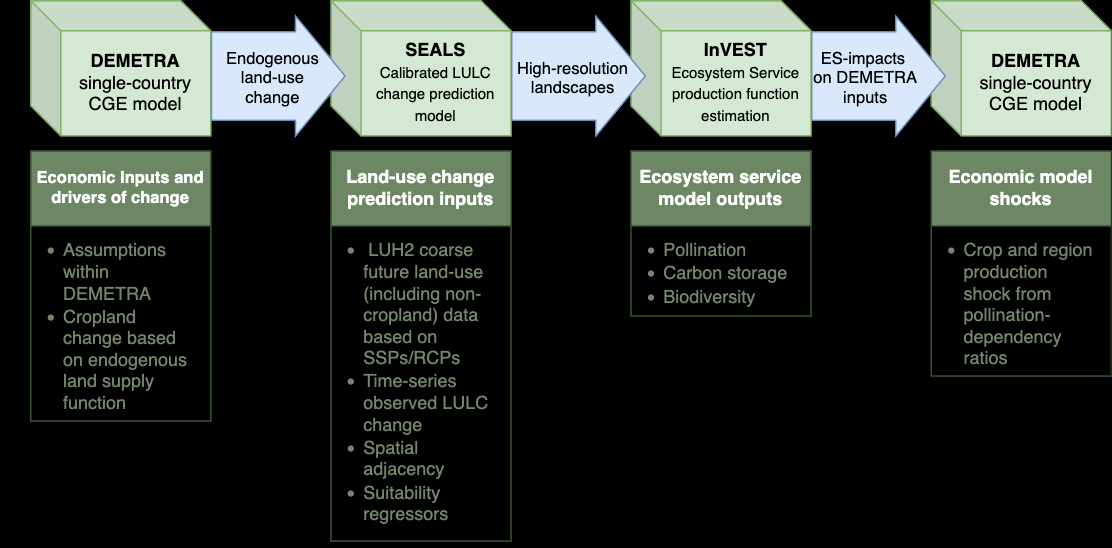

The diagram above was exported from draw.io. Its source (the exported page's mxGraphModel, read from the mxfile embedded in the PNG):
<mxGraphModel dx="1026" dy="441" grid="1" gridSize="10" guides="1" tooltips="1" connect="1" arrows="1" fold="1" page="1" pageScale="1" pageWidth="850" pageHeight="1100" background="#000000" math="0" shadow="0">
  <root>
    <mxCell id="0" />
    <mxCell id="1" parent="0" />
    <mxCell id="PCN0DMRv21ctzZhvZ2LM-1" value="&lt;div&gt;&lt;b&gt;DEMETRA&lt;/b&gt;&lt;/div&gt;&lt;div&gt;single-country CGE model&lt;/div&gt;" style="shape=cube;whiteSpace=wrap;html=1;boundedLbl=1;backgroundOutline=1;darkOpacity=0.05;darkOpacity2=0.1;fillColor=#d5e8d4;strokeColor=#82b366;" parent="1" vertex="1">
      <mxGeometry x="40" y="40" width="120" height="90" as="geometry" />
    </mxCell>
    <mxCell id="PCN0DMRv21ctzZhvZ2LM-2" value="&lt;div&gt;&lt;b&gt;SEALS&lt;/b&gt;&lt;/div&gt;&lt;font style=&quot;font-size: 10px;&quot;&gt;Calibrated LULC change prediction model&lt;/font&gt;" style="shape=cube;whiteSpace=wrap;html=1;boundedLbl=1;backgroundOutline=1;darkOpacity=0.05;darkOpacity2=0.1;fillColor=#d5e8d4;strokeColor=#82b366;" parent="1" vertex="1">
      <mxGeometry x="240" y="40" width="120" height="90" as="geometry" />
    </mxCell>
    <mxCell id="PCN0DMRv21ctzZhvZ2LM-3" value="&lt;div&gt;&lt;b&gt;InVEST&lt;/b&gt;&lt;/div&gt;&lt;div&gt;&lt;font style=&quot;font-size: 10px;&quot;&gt;Ecosystem Service production function estimation&lt;/font&gt;&lt;/div&gt;" style="shape=cube;whiteSpace=wrap;html=1;boundedLbl=1;backgroundOutline=1;darkOpacity=0.05;darkOpacity2=0.1;fillColor=#d5e8d4;strokeColor=#82b366;" parent="1" vertex="1">
      <mxGeometry x="440" y="40" width="120" height="90" as="geometry" />
    </mxCell>
    <mxCell id="PCN0DMRv21ctzZhvZ2LM-4" value="&lt;div&gt;&lt;b&gt;DEMETRA&lt;/b&gt;&lt;/div&gt;&lt;div&gt;single-country CGE model&lt;/div&gt;" style="shape=cube;whiteSpace=wrap;html=1;boundedLbl=1;backgroundOutline=1;darkOpacity=0.05;darkOpacity2=0.1;fillColor=#d5e8d4;strokeColor=#82b366;" parent="1" vertex="1">
      <mxGeometry x="640" y="40" width="120" height="90" as="geometry" />
    </mxCell>
    <mxCell id="PCN0DMRv21ctzZhvZ2LM-6" value="" style="shape=flexArrow;endArrow=classic;html=1;rounded=0;fillColor=#dae8fc;width=59;endSize=10.67;strokeColor=#6c8ebf;" parent="1" edge="1">
      <mxGeometry width="50" height="50" relative="1" as="geometry">
        <mxPoint x="160" y="90" as="sourcePoint" />
        <mxPoint x="250" y="90" as="targetPoint" />
      </mxGeometry>
    </mxCell>
    <mxCell id="PCN0DMRv21ctzZhvZ2LM-8" value="&lt;div&gt;Endogenous&lt;/div&gt;&lt;div&gt;land-use&lt;/div&gt;&lt;div&gt;change&lt;/div&gt;" style="edgeLabel;html=1;align=center;verticalAlign=middle;resizable=0;points=[];labelBackgroundColor=none;" parent="PCN0DMRv21ctzZhvZ2LM-6" vertex="1" connectable="0">
      <mxGeometry x="-0.5117" y="5" relative="1" as="geometry">
        <mxPoint x="18" y="6" as="offset" />
      </mxGeometry>
    </mxCell>
    <mxCell id="PCN0DMRv21ctzZhvZ2LM-9" value="" style="shape=flexArrow;endArrow=classic;html=1;rounded=0;fillColor=#dae8fc;width=59;endSize=10.67;strokeColor=#6c8ebf;" parent="1" edge="1">
      <mxGeometry width="50" height="50" relative="1" as="geometry">
        <mxPoint x="360" y="90" as="sourcePoint" />
        <mxPoint x="450" y="90" as="targetPoint" />
      </mxGeometry>
    </mxCell>
    <mxCell id="PCN0DMRv21ctzZhvZ2LM-10" value="&lt;div&gt;High-resolution&lt;/div&gt;&lt;div&gt;landscapes&lt;/div&gt;" style="edgeLabel;html=1;align=center;verticalAlign=middle;resizable=0;points=[];labelBackgroundColor=none;" parent="PCN0DMRv21ctzZhvZ2LM-9" vertex="1" connectable="0">
      <mxGeometry x="-0.5117" y="5" relative="1" as="geometry">
        <mxPoint x="18" y="6" as="offset" />
      </mxGeometry>
    </mxCell>
    <mxCell id="PCN0DMRv21ctzZhvZ2LM-12" value="" style="shape=flexArrow;endArrow=classic;html=1;rounded=0;fillColor=#dae8fc;width=59;endSize=10.67;strokeColor=#6c8ebf;" parent="1" edge="1">
      <mxGeometry width="50" height="50" relative="1" as="geometry">
        <mxPoint x="560" y="90" as="sourcePoint" />
        <mxPoint x="650" y="90" as="targetPoint" />
      </mxGeometry>
    </mxCell>
    <mxCell id="PCN0DMRv21ctzZhvZ2LM-13" value="&lt;div&gt;ES-impacts&amp;nbsp;&lt;/div&gt;&lt;div&gt;on DEMETRA&lt;/div&gt;&lt;div&gt;inputs&lt;br&gt;&lt;/div&gt;" style="edgeLabel;html=1;align=center;verticalAlign=middle;resizable=0;points=[];labelBackgroundColor=none;" parent="PCN0DMRv21ctzZhvZ2LM-12" vertex="1" connectable="0">
      <mxGeometry x="-0.5117" y="5" relative="1" as="geometry">
        <mxPoint x="13" y="6" as="offset" />
      </mxGeometry>
    </mxCell>
    <mxCell id="PCN0DMRv21ctzZhvZ2LM-14" value="&lt;div style=&quot;font-size: 11px;&quot;&gt;&lt;font style=&quot;font-size: 11px;&quot;&gt;Economic Inputs and drivers of change&lt;/font&gt;&lt;/div&gt;" style="swimlane;whiteSpace=wrap;html=1;startSize=50;fillColor=#6d8764;fontColor=#ffffff;strokeColor=#3A5431;" parent="1" vertex="1">
      <mxGeometry x="40" y="140" width="120" height="180" as="geometry" />
    </mxCell>
    <mxCell id="PCN0DMRv21ctzZhvZ2LM-22" value="&lt;div&gt;&lt;ul&gt;&lt;li&gt;Assumptions within DEMETRA&lt;/li&gt;&lt;li&gt;Cropland change based on endogenous land supply function&lt;br&gt;&lt;/li&gt;&lt;/ul&gt;&lt;/div&gt;" style="text;html=1;align=left;verticalAlign=top;whiteSpace=wrap;rounded=0;fontColor=#74866b;" parent="PCN0DMRv21ctzZhvZ2LM-14" vertex="1">
      <mxGeometry x="-20" y="40" width="130" height="160" as="geometry" />
    </mxCell>
    <mxCell id="PCN0DMRv21ctzZhvZ2LM-15" value="Land-use change prediction inputs" style="swimlane;whiteSpace=wrap;html=1;startSize=50;fillColor=#6d8764;fontColor=#ffffff;strokeColor=#3A5431;" parent="1" vertex="1">
      <mxGeometry x="240" y="140" width="120" height="260" as="geometry" />
    </mxCell>
    <mxCell id="PCN0DMRv21ctzZhvZ2LM-23" value="&lt;div&gt;&lt;ul&gt;&lt;li&gt;&amp;nbsp;LUH2 coarse future land-use (including non-cropland) data based on&amp;nbsp; SSPs/RCPs&lt;/li&gt;&lt;li&gt;Time-series observed LULC change&lt;br&gt;&lt;/li&gt;&lt;li&gt;Spatial adjacency&lt;br&gt;&lt;/li&gt;&lt;li&gt;Suitability regressors&lt;br&gt;&lt;/li&gt;&lt;/ul&gt;&lt;/div&gt;" style="text;html=1;align=left;verticalAlign=top;whiteSpace=wrap;rounded=0;labelBackgroundColor=none;fontColor=#74866b;" parent="PCN0DMRv21ctzZhvZ2LM-15" vertex="1">
      <mxGeometry x="-20" y="40" width="130" height="160" as="geometry" />
    </mxCell>
    <mxCell id="PCN0DMRv21ctzZhvZ2LM-16" value="Ecosystem service model outputs" style="swimlane;whiteSpace=wrap;html=1;startSize=50;fillColor=#6d8764;fontColor=#ffffff;strokeColor=#3A5431;" parent="1" vertex="1">
      <mxGeometry x="440" y="140" width="120" height="110" as="geometry" />
    </mxCell>
    <mxCell id="PCN0DMRv21ctzZhvZ2LM-24" value="&lt;ul&gt;&lt;li&gt;Pollination&lt;/li&gt;&lt;li&gt;Carbon storage&lt;/li&gt;&lt;li&gt;Biodiversity&lt;br&gt;&lt;/li&gt;&lt;/ul&gt;" style="text;html=1;align=left;verticalAlign=top;whiteSpace=wrap;rounded=0;fontColor=#74866b;" parent="PCN0DMRv21ctzZhvZ2LM-16" vertex="1">
      <mxGeometry x="-20" y="40" width="130" height="160" as="geometry" />
    </mxCell>
    <mxCell id="PCN0DMRv21ctzZhvZ2LM-17" value="Economic model shocks" style="swimlane;whiteSpace=wrap;html=1;startSize=50;fillColor=#6d8764;fontColor=#ffffff;strokeColor=#3A5431;" parent="1" vertex="1">
      <mxGeometry x="640" y="140" width="120" height="150" as="geometry" />
    </mxCell>
    <mxCell id="PCN0DMRv21ctzZhvZ2LM-25" value="&lt;ul&gt;&lt;li&gt;Crop and region production shock from pollination-dependency ratios&lt;br&gt;&lt;/li&gt;&lt;/ul&gt;" style="text;html=1;align=left;verticalAlign=top;whiteSpace=wrap;rounded=0;fontColor=#74866b;" parent="PCN0DMRv21ctzZhvZ2LM-17" vertex="1">
      <mxGeometry x="-20" y="40" width="130" height="160" as="geometry" />
    </mxCell>
  </root>
</mxGraphModel>